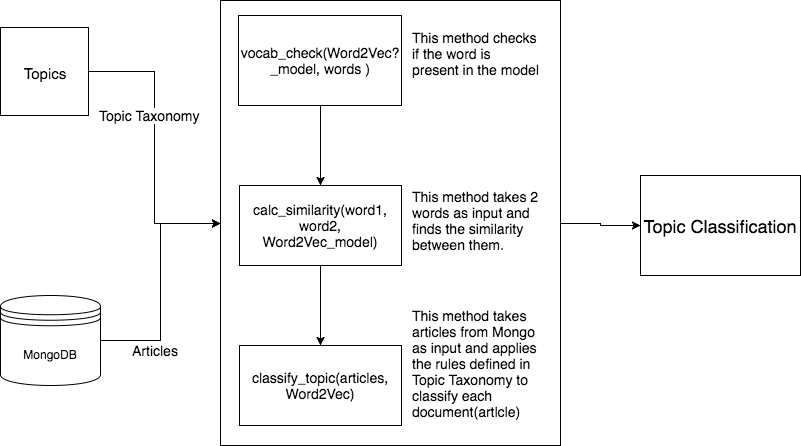

The diagram above was exported from draw.io. Its source (the exported page's mxGraphModel, read from the mxfile embedded in the PNG):
<mxGraphModel dx="870" dy="531" grid="1" gridSize="10" guides="1" tooltips="1" connect="1" arrows="1" fold="1" page="1" pageScale="1" pageWidth="850" pageHeight="1100" background="#ffffff" math="0" shadow="0">
  <root>
    <mxCell id="0" />
    <mxCell id="1" parent="0" />
    <mxCell id="23" style="edgeStyle=orthogonalEdgeStyle;rounded=0;html=1;entryX=0;entryY=0.5;jettySize=auto;orthogonalLoop=1;fontSize=14;" edge="1" parent="1" source="3" target="22">
      <mxGeometry relative="1" as="geometry" />
    </mxCell>
    <mxCell id="3" value="MongoDB" style="shape=datastore;whiteSpace=wrap;html=1;" vertex="1" parent="1">
      <mxGeometry x="40" y="310" width="100" height="90" as="geometry" />
    </mxCell>
    <mxCell id="24" style="edgeStyle=orthogonalEdgeStyle;rounded=0;html=1;entryX=0;entryY=0.5;jettySize=auto;orthogonalLoop=1;fontSize=14;" edge="1" parent="1" source="8" target="22">
      <mxGeometry relative="1" as="geometry" />
    </mxCell>
    <mxCell id="8" value="&lt;font style=&quot;font-size: 15px&quot;&gt;Topics&lt;/font&gt;" style="whiteSpace=wrap;html=1;aspect=fixed;fontSize=18;align=center;" vertex="1" parent="1">
      <mxGeometry x="40" y="42" width="88" height="88" as="geometry" />
    </mxCell>
    <mxCell id="9" value="Articles" style="text;html=1;resizable=0;points=[];autosize=1;align=left;verticalAlign=top;spacingTop=-4;fontSize=14;" vertex="1" parent="1">
      <mxGeometry x="170" y="355" width="70" height="20" as="geometry" />
    </mxCell>
    <mxCell id="10" value="Topic Taxonomy" style="text;html=1;resizable=0;points=[];autosize=1;align=left;verticalAlign=top;spacingTop=-4;fontSize=14;labelBackgroundColor=#ffffff;" vertex="1" parent="1">
      <mxGeometry x="137" y="120" width="140" height="20" as="geometry" />
    </mxCell>
    <mxCell id="11" value="Topic Classification" style="rounded=0;whiteSpace=wrap;html=1;fontSize=18;align=center;" vertex="1" parent="1">
      <mxGeometry x="680" y="190" width="160" height="100" as="geometry" />
    </mxCell>
    <mxCell id="16" value="classify_topic(articles, Word2Vec)" style="rounded=0;whiteSpace=wrap;html=1;labelBackgroundColor=#ffffff;fillColor=none;fontSize=14;align=center;" vertex="1" parent="1">
      <mxGeometry x="279" y="360" width="162" height="80" as="geometry" />
    </mxCell>
    <mxCell id="21" style="edgeStyle=orthogonalEdgeStyle;rounded=0;html=1;entryX=0.5;entryY=0;jettySize=auto;orthogonalLoop=1;fontSize=14;" edge="1" parent="1" source="17" target="16">
      <mxGeometry relative="1" as="geometry" />
    </mxCell>
    <mxCell id="17" value="&lt;span&gt;calc_similarity&lt;/span&gt;(word1, word2, Word2Vec_model)" style="rounded=0;whiteSpace=wrap;html=1;labelBackgroundColor=#ffffff;fillColor=none;fontSize=14;align=center;" vertex="1" parent="1">
      <mxGeometry x="279" y="200" width="162" height="80" as="geometry" />
    </mxCell>
    <mxCell id="19" style="edgeStyle=orthogonalEdgeStyle;rounded=0;html=1;exitX=0.5;exitY=1;entryX=0.5;entryY=0;jettySize=auto;orthogonalLoop=1;fontSize=14;" edge="1" parent="1" source="18" target="17">
      <mxGeometry relative="1" as="geometry" />
    </mxCell>
    <mxCell id="18" value="&lt;span&gt;vocab_check&lt;/span&gt;(Word2Vec?_model, words )" style="rounded=0;whiteSpace=wrap;html=1;labelBackgroundColor=#ffffff;fillColor=none;fontSize=14;align=center;" vertex="1" parent="1">
      <mxGeometry x="278" y="30" width="163" height="90" as="geometry" />
    </mxCell>
    <mxCell id="28" style="edgeStyle=orthogonalEdgeStyle;rounded=0;html=1;exitX=1;exitY=0.5;jettySize=auto;orthogonalLoop=1;fontSize=14;" edge="1" parent="1" source="22" target="11">
      <mxGeometry relative="1" as="geometry" />
    </mxCell>
    <mxCell id="22" value="" style="rounded=0;whiteSpace=wrap;html=1;labelBackgroundColor=#ffffff;fillColor=none;fontSize=14;align=center;" vertex="1" parent="1">
      <mxGeometry x="260" y="15" width="340" height="445" as="geometry" />
    </mxCell>
    <mxCell id="25" value="This method checks if the word is present in the model" style="text;html=1;strokeColor=none;fillColor=none;align=left;verticalAlign=middle;whiteSpace=wrap;rounded=0;labelBackgroundColor=#ffffff;fontSize=14;" vertex="1" parent="1">
      <mxGeometry x="450" y="55" width="130" height="25" as="geometry" />
    </mxCell>
    <mxCell id="26" value="This method takes 2 words as input and finds the similarity between them.&lt;br&gt;&lt;br&gt;&lt;br&gt;" style="text;html=1;strokeColor=none;fillColor=none;align=left;verticalAlign=middle;whiteSpace=wrap;rounded=0;labelBackgroundColor=#ffffff;fontSize=14;" vertex="1" parent="1">
      <mxGeometry x="450" y="238" width="130" height="25" as="geometry" />
    </mxCell>
    <mxCell id="27" value="This method takes articles from Mongo as input and applies the rules defined in&amp;nbsp; Topic Taxonomy to classify each document(artlcle)&lt;br&gt;" style="text;html=1;strokeColor=none;fillColor=none;align=left;verticalAlign=middle;whiteSpace=wrap;rounded=0;labelBackgroundColor=#ffffff;fontSize=14;" vertex="1" parent="1">
      <mxGeometry x="450" y="365" width="130" height="25" as="geometry" />
    </mxCell>
  </root>
</mxGraphModel>